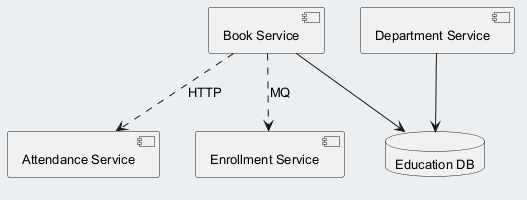

The diagram above was rendered by PlantUML. Its source (embedded in the PNG):
@startuml
skinparam backgroundColor #ECEFF1
skinparam classBackgroundColor #FFFFFF
skinparam classBorderColor #455A64
skinparam defaultFontSize 13
component "Attendance Service" as C_AttendanceService
component "Book Service" as C_BookService
component "Department Service" as C_DepartmentService
component "Enrollment Service" as C_EnrollmentService
database "Education DB" as DB_education
C_BookService --> DB_education
C_DepartmentService --> DB_education
C_BookService ..> C_EnrollmentService : MQ
C_BookService ..> C_AttendanceService : HTTP
@enduml